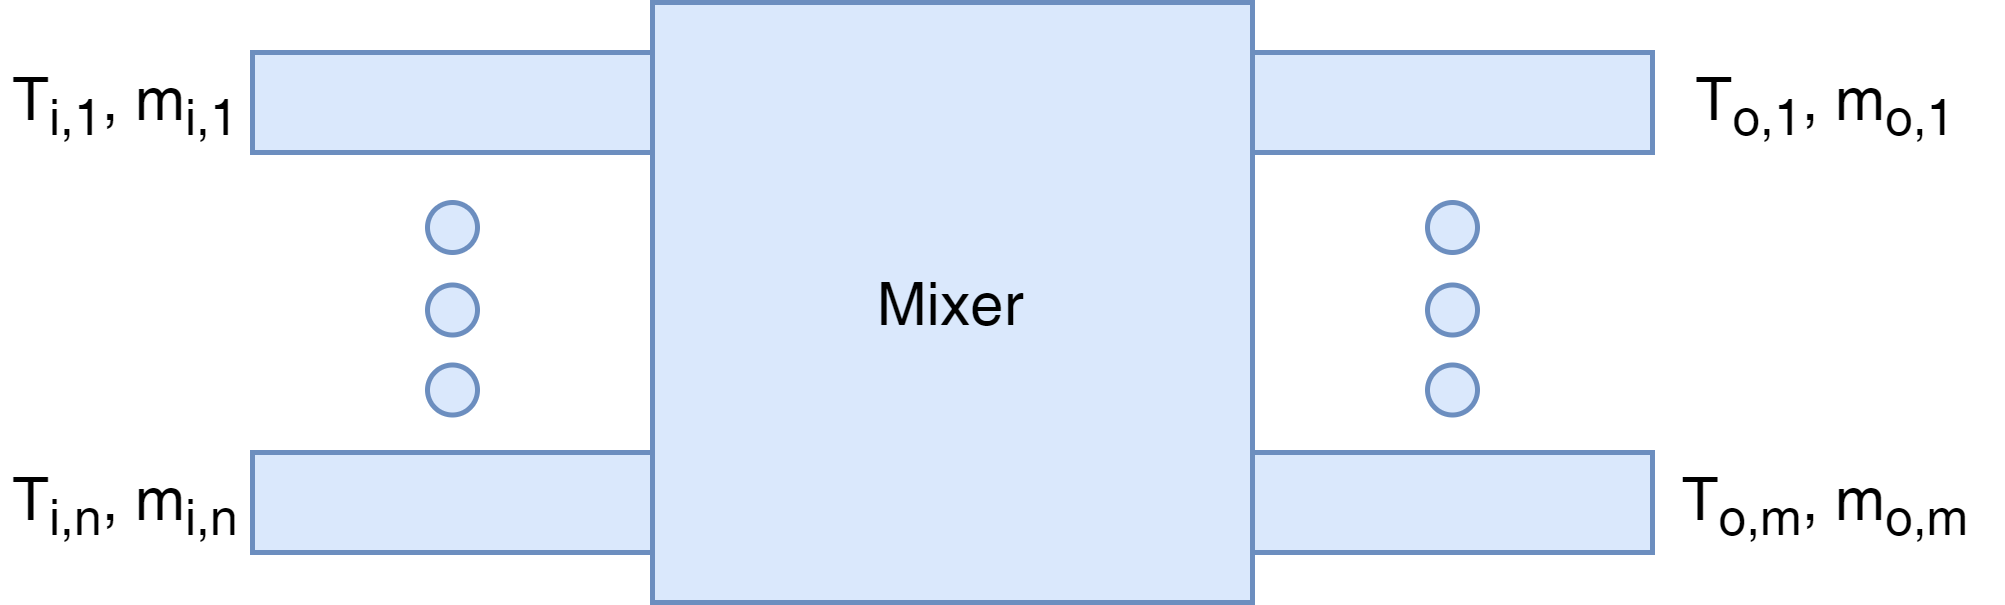

The diagram above was exported from draw.io. Its source (the exported page's mxGraphModel, read from the mxfile embedded in the PNG):
<mxGraphModel dx="1422" dy="713" grid="1" gridSize="10" guides="1" tooltips="1" connect="1" arrows="1" fold="1" page="1" pageScale="1" pageWidth="850" pageHeight="1100" math="0" shadow="0">
  <root>
    <mxCell id="0" />
    <mxCell id="1" parent="0" />
    <mxCell id="2" value="Mixer" style="rounded=0;whiteSpace=wrap;html=1;fillColor=#dae8fc;strokeColor=#6c8ebf;" vertex="1" parent="1">
      <mxGeometry x="360" y="200" width="120" height="120" as="geometry" />
    </mxCell>
    <mxCell id="3" value="" style="rounded=0;whiteSpace=wrap;html=1;fillColor=#dae8fc;strokeColor=#6c8ebf;" vertex="1" parent="1">
      <mxGeometry x="280" y="210" width="80" height="20" as="geometry" />
    </mxCell>
    <mxCell id="4" value="" style="rounded=0;whiteSpace=wrap;html=1;fillColor=#dae8fc;strokeColor=#6c8ebf;" vertex="1" parent="1">
      <mxGeometry x="280" y="290" width="80" height="20" as="geometry" />
    </mxCell>
    <mxCell id="5" value="" style="rounded=0;whiteSpace=wrap;html=1;fillColor=#dae8fc;strokeColor=#6c8ebf;" vertex="1" parent="1">
      <mxGeometry x="480" y="210" width="80" height="20" as="geometry" />
    </mxCell>
    <mxCell id="6" value="" style="rounded=0;whiteSpace=wrap;html=1;fillColor=#dae8fc;strokeColor=#6c8ebf;" vertex="1" parent="1">
      <mxGeometry x="480" y="290" width="80" height="20" as="geometry" />
    </mxCell>
    <mxCell id="7" value="" style="ellipse;whiteSpace=wrap;html=1;aspect=fixed;fillColor=#dae8fc;strokeColor=#6c8ebf;" vertex="1" parent="1">
      <mxGeometry x="515" y="240" width="10" height="10" as="geometry" />
    </mxCell>
    <mxCell id="8" value="" style="ellipse;whiteSpace=wrap;html=1;aspect=fixed;fillColor=#dae8fc;strokeColor=#6c8ebf;" vertex="1" parent="1">
      <mxGeometry x="515" y="256.5" width="10" height="10" as="geometry" />
    </mxCell>
    <mxCell id="9" value="" style="ellipse;whiteSpace=wrap;html=1;aspect=fixed;direction=south;fillColor=#dae8fc;strokeColor=#6c8ebf;" vertex="1" parent="1">
      <mxGeometry x="515" y="272.5" width="10" height="10" as="geometry" />
    </mxCell>
    <mxCell id="10" value="" style="ellipse;whiteSpace=wrap;html=1;aspect=fixed;fillColor=#dae8fc;strokeColor=#6c8ebf;" vertex="1" parent="1">
      <mxGeometry x="315" y="240" width="10" height="10" as="geometry" />
    </mxCell>
    <mxCell id="11" value="" style="ellipse;whiteSpace=wrap;html=1;aspect=fixed;fillColor=#dae8fc;strokeColor=#6c8ebf;" vertex="1" parent="1">
      <mxGeometry x="315" y="256.5" width="10" height="10" as="geometry" />
    </mxCell>
    <mxCell id="12" value="" style="ellipse;whiteSpace=wrap;html=1;aspect=fixed;direction=south;fillColor=#dae8fc;strokeColor=#6c8ebf;" vertex="1" parent="1">
      <mxGeometry x="315" y="272.5" width="10" height="10" as="geometry" />
    </mxCell>
    <mxCell id="13" value="T&lt;sub&gt;i,1&lt;/sub&gt;, m&lt;sub&gt;i,1&lt;/sub&gt;" style="text;html=1;strokeColor=none;fillColor=none;align=center;verticalAlign=middle;whiteSpace=wrap;rounded=0;" vertex="1" parent="1">
      <mxGeometry x="230" y="210" width="50" height="20" as="geometry" />
    </mxCell>
    <mxCell id="14" value="T&lt;sub&gt;i,n&lt;/sub&gt;, m&lt;sub&gt;i,n&lt;/sub&gt;" style="text;html=1;strokeColor=none;fillColor=none;align=center;verticalAlign=middle;whiteSpace=wrap;rounded=0;" vertex="1" parent="1">
      <mxGeometry x="230" y="290" width="50" height="20" as="geometry" />
    </mxCell>
    <mxCell id="15" value="T&lt;sub&gt;o,1&lt;/sub&gt;, m&lt;sub&gt;o,1&lt;/sub&gt;" style="text;html=1;strokeColor=none;fillColor=none;align=center;verticalAlign=middle;whiteSpace=wrap;rounded=0;" vertex="1" parent="1">
      <mxGeometry x="560" y="210" width="70" height="20" as="geometry" />
    </mxCell>
    <mxCell id="16" value="T&lt;sub&gt;o,m&lt;/sub&gt;, m&lt;sub&gt;o,m&lt;/sub&gt;" style="text;html=1;strokeColor=none;fillColor=none;align=center;verticalAlign=middle;whiteSpace=wrap;rounded=0;" vertex="1" parent="1">
      <mxGeometry x="560" y="290" width="70" height="20" as="geometry" />
    </mxCell>
  </root>
</mxGraphModel>